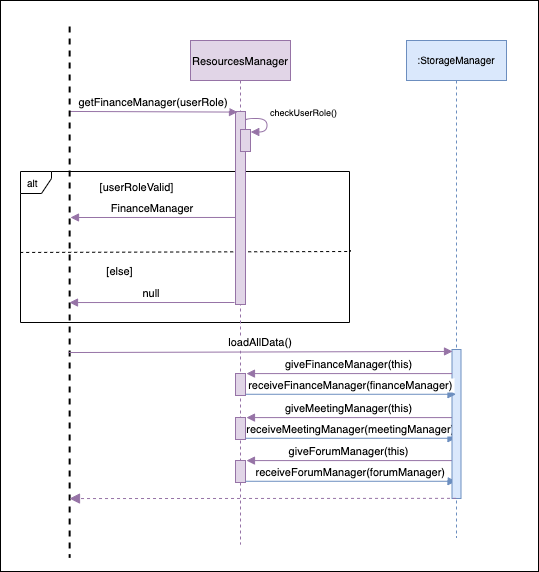

The diagram above was exported from draw.io. Its source (the exported page's mxGraphModel, read from the mxfile embedded in the PNG):
<mxGraphModel dx="1106" dy="997" grid="0" gridSize="10" guides="1" tooltips="1" connect="1" arrows="1" fold="1" page="1" pageScale="1" pageWidth="1920" pageHeight="1200" math="0" shadow="0">
  <root>
    <mxCell id="0" />
    <mxCell id="1" parent="0" />
    <mxCell id="n5whqe1johHVUNtvx-af-1" value="&lt;b&gt;&lt;br&gt;&lt;/b&gt;" style="rounded=0;whiteSpace=wrap;html=1;" parent="1" vertex="1">
      <mxGeometry x="100" y="121" width="538" height="571" as="geometry" />
    </mxCell>
    <mxCell id="4VU2lcs5PWJO_6g8HsC1-11" value="alt" style="shape=umlFrame;whiteSpace=wrap;html=1;width=31;height=22;boundedLbl=1;verticalAlign=middle;align=left;spacingLeft=5;fontSize=10;" parent="1" vertex="1">
      <mxGeometry x="120" y="292" width="329" height="151" as="geometry" />
    </mxCell>
    <mxCell id="4VU2lcs5PWJO_6g8HsC1-12" value="" style="endArrow=none;dashed=1;html=1;rounded=0;edgeStyle=orthogonalEdgeStyle;entryX=1.003;entryY=0.521;entryDx=0;entryDy=0;entryPerimeter=0;exitX=-0.001;exitY=0.536;exitDx=0;exitDy=0;exitPerimeter=0;" parent="1" source="4VU2lcs5PWJO_6g8HsC1-11" target="4VU2lcs5PWJO_6g8HsC1-11" edge="1">
      <mxGeometry width="50" height="50" relative="1" as="geometry">
        <mxPoint x="143" y="371" as="sourcePoint" />
        <mxPoint x="570" y="371" as="targetPoint" />
        <Array as="points">
          <mxPoint x="143" y="373" />
          <mxPoint x="450" y="372" />
        </Array>
      </mxGeometry>
    </mxCell>
    <mxCell id="JoZDjkwZ9-BeQbKjEbpz-3" value="ResourcesManager" style="shape=umlLifeline;perimeter=lifelinePerimeter;container=1;collapsible=0;recursiveResize=0;rounded=0;shadow=0;strokeWidth=1;fontFamily=Helvetica;fontSize=11;fillColor=#e1d5e7;strokeColor=#9673a6;" parent="1" vertex="1">
      <mxGeometry x="290" y="161" width="100" height="504" as="geometry" />
    </mxCell>
    <mxCell id="JoZDjkwZ9-BeQbKjEbpz-4" value="" style="points=[];perimeter=orthogonalPerimeter;rounded=0;shadow=0;strokeWidth=1;fontFamily=Helvetica;fontSize=11;fillColor=#e1d5e7;strokeColor=#9673a6;" parent="JoZDjkwZ9-BeQbKjEbpz-3" vertex="1">
      <mxGeometry x="45" y="71" width="10" height="193" as="geometry" />
    </mxCell>
    <mxCell id="4VU2lcs5PWJO_6g8HsC1-51" value="" style="points=[];perimeter=orthogonalPerimeter;rounded=0;shadow=0;strokeWidth=1;fontFamily=Helvetica;fontSize=11;fillColor=#e1d5e7;strokeColor=#9673a6;" parent="JoZDjkwZ9-BeQbKjEbpz-3" vertex="1">
      <mxGeometry x="45" y="333" width="10" height="22" as="geometry" />
    </mxCell>
    <mxCell id="4VU2lcs5PWJO_6g8HsC1-55" value="" style="points=[];perimeter=orthogonalPerimeter;rounded=0;shadow=0;strokeWidth=1;fontFamily=Helvetica;fontSize=11;fillColor=#e1d5e7;strokeColor=#9673a6;" parent="JoZDjkwZ9-BeQbKjEbpz-3" vertex="1">
      <mxGeometry x="45" y="377" width="10" height="22" as="geometry" />
    </mxCell>
    <mxCell id="4VU2lcs5PWJO_6g8HsC1-56" value="giveMeetingManager(this)" style="verticalAlign=bottom;endArrow=block;shadow=0;strokeWidth=1;fontFamily=Helvetica;fontSize=11;fillColor=#e1d5e7;strokeColor=#9673a6;entryX=1.097;entryY=0.004;entryDx=0;entryDy=0;entryPerimeter=0;" parent="JoZDjkwZ9-BeQbKjEbpz-3" target="4VU2lcs5PWJO_6g8HsC1-55" edge="1">
      <mxGeometry relative="1" as="geometry">
        <mxPoint x="261.5" y="377.08799999999997" as="sourcePoint" />
        <mxPoint x="-104" y="635.2159999999999" as="targetPoint" />
      </mxGeometry>
    </mxCell>
    <mxCell id="4VU2lcs5PWJO_6g8HsC1-57" value="receiveMeetingManager(meetingManager)" style="verticalAlign=bottom;endArrow=block;shadow=0;strokeWidth=1;fontFamily=Helvetica;fontSize=11;fillColor=#dae8fc;strokeColor=#6c8ebf;exitX=1.028;exitY=0.944;exitDx=0;exitDy=0;exitPerimeter=0;" parent="JoZDjkwZ9-BeQbKjEbpz-3" source="4VU2lcs5PWJO_6g8HsC1-55" edge="1">
      <mxGeometry relative="1" as="geometry">
        <mxPoint x="211.52999999999997" y="456.99799999999993" as="sourcePoint" />
        <mxPoint x="265.5" y="397.76800000000003" as="targetPoint" />
      </mxGeometry>
    </mxCell>
    <mxCell id="4VU2lcs5PWJO_6g8HsC1-58" value="" style="points=[];perimeter=orthogonalPerimeter;rounded=0;shadow=0;strokeWidth=1;fontFamily=Helvetica;fontSize=11;fillColor=#e1d5e7;strokeColor=#9673a6;" parent="JoZDjkwZ9-BeQbKjEbpz-3" vertex="1">
      <mxGeometry x="45" y="420" width="10" height="22" as="geometry" />
    </mxCell>
    <mxCell id="4VU2lcs5PWJO_6g8HsC1-59" value="giveForumManager(this)" style="verticalAlign=bottom;endArrow=block;shadow=0;strokeWidth=1;fontFamily=Helvetica;fontSize=11;fillColor=#e1d5e7;strokeColor=#9673a6;entryX=1.097;entryY=0.004;entryDx=0;entryDy=0;entryPerimeter=0;" parent="JoZDjkwZ9-BeQbKjEbpz-3" target="4VU2lcs5PWJO_6g8HsC1-58" edge="1">
      <mxGeometry relative="1" as="geometry">
        <mxPoint x="261.5" y="420.08799999999997" as="sourcePoint" />
        <mxPoint x="-394" y="517.2159999999999" as="targetPoint" />
      </mxGeometry>
    </mxCell>
    <mxCell id="4VU2lcs5PWJO_6g8HsC1-60" value="receiveForumManager(forumManager)" style="verticalAlign=bottom;endArrow=block;shadow=0;strokeWidth=1;fontFamily=Helvetica;fontSize=11;fillColor=#dae8fc;strokeColor=#6c8ebf;exitX=1.028;exitY=0.944;exitDx=0;exitDy=0;exitPerimeter=0;" parent="JoZDjkwZ9-BeQbKjEbpz-3" source="4VU2lcs5PWJO_6g8HsC1-58" edge="1">
      <mxGeometry relative="1" as="geometry">
        <mxPoint x="-78.47000000000003" y="338.99799999999993" as="sourcePoint" />
        <mxPoint x="265.5" y="440.76800000000003" as="targetPoint" />
      </mxGeometry>
    </mxCell>
    <mxCell id="JoZDjkwZ9-BeQbKjEbpz-39" value="getFinanceManager(userRole)" style="verticalAlign=bottom;endArrow=block;shadow=0;strokeWidth=1;fontFamily=Helvetica;fontSize=11;fillColor=#e1d5e7;strokeColor=#9673a6;exitX=0.16;exitY=0.517;exitDx=0;exitDy=0;exitPerimeter=0;entryX=0.2;entryY=0.003;entryDx=0;entryDy=0;entryPerimeter=0;labelBorderColor=none;labelBackgroundColor=#FFFFFF;" parent="1" source="JoZDjkwZ9-BeQbKjEbpz-55" target="JoZDjkwZ9-BeQbKjEbpz-4" edge="1">
      <mxGeometry relative="1" as="geometry">
        <mxPoint x="181" y="232" as="sourcePoint" />
        <mxPoint x="315" y="232" as="targetPoint" />
      </mxGeometry>
    </mxCell>
    <mxCell id="JoZDjkwZ9-BeQbKjEbpz-55" value="" style="line;strokeWidth=2;direction=south;html=1;fontSize=10;dashed=1;" parent="1" vertex="1">
      <mxGeometry x="165" y="147" width="8.28" height="531" as="geometry" />
    </mxCell>
    <mxCell id="4VU2lcs5PWJO_6g8HsC1-1" value=":StorageManager" style="shape=umlLifeline;perimeter=lifelinePerimeter;container=1;collapsible=0;recursiveResize=0;rounded=0;shadow=0;strokeWidth=1;fontFamily=Helvetica;fontSize=10;fillColor=#dae8fc;strokeColor=#6c8ebf;" parent="1" vertex="1">
      <mxGeometry x="506" y="161" width="100" height="497" as="geometry" />
    </mxCell>
    <mxCell id="4VU2lcs5PWJO_6g8HsC1-18" value="" style="points=[];perimeter=orthogonalPerimeter;rounded=0;shadow=0;strokeWidth=1;fontFamily=Helvetica;fontSize=11;fillColor=#dae8fc;strokeColor=#6c8ebf;" parent="4VU2lcs5PWJO_6g8HsC1-1" vertex="1">
      <mxGeometry x="45.5" y="309" width="9" height="149" as="geometry" />
    </mxCell>
    <mxCell id="4VU2lcs5PWJO_6g8HsC1-13" value="[userRoleValid]" style="text;html=1;align=center;verticalAlign=middle;resizable=0;points=[];autosize=1;strokeColor=none;fillColor=none;rounded=0;hachureGap=4;pointerEvents=0;fontFamily=Helvetica;fontSize=11;" parent="1" vertex="1">
      <mxGeometry x="194" y="299" width="84" height="17" as="geometry" />
    </mxCell>
    <mxCell id="4VU2lcs5PWJO_6g8HsC1-14" value="[else]" style="text;html=1;align=center;verticalAlign=middle;resizable=0;points=[];autosize=1;strokeColor=none;fillColor=none;rounded=0;hachureGap=4;pointerEvents=0;fontFamily=Helvetica;fontSize=11;" parent="1" vertex="1">
      <mxGeometry x="201" y="383" width="36" height="17" as="geometry" />
    </mxCell>
    <mxCell id="4VU2lcs5PWJO_6g8HsC1-42" value="" style="verticalAlign=bottom;endArrow=block;dashed=1;endSize=8;shadow=0;strokeWidth=1;fontFamily=Helvetica;fontSize=11;fillColor=#e1d5e7;strokeColor=#9673a6;endFill=1;exitX=0.447;exitY=0.999;exitDx=0;exitDy=0;exitPerimeter=0;entryX=0.889;entryY=0.517;entryDx=0;entryDy=0;entryPerimeter=0;" parent="1" source="4VU2lcs5PWJO_6g8HsC1-18" target="JoZDjkwZ9-BeQbKjEbpz-55" edge="1">
      <mxGeometry x="0.0089" relative="1" as="geometry">
        <mxPoint x="327" y="639" as="targetPoint" />
        <mxPoint x="473" y="640" as="sourcePoint" />
        <Array as="points" />
        <mxPoint as="offset" />
      </mxGeometry>
    </mxCell>
    <mxCell id="4VU2lcs5PWJO_6g8HsC1-43" value="giveFinanceManager(this)" style="verticalAlign=bottom;endArrow=block;shadow=0;strokeWidth=1;fontFamily=Helvetica;fontSize=11;fillColor=#e1d5e7;strokeColor=#9673a6;entryX=1.097;entryY=0.004;entryDx=0;entryDy=0;entryPerimeter=0;" parent="1" source="4VU2lcs5PWJO_6g8HsC1-18" target="4VU2lcs5PWJO_6g8HsC1-51" edge="1">
      <mxGeometry relative="1" as="geometry">
        <mxPoint x="334" y="752" as="sourcePoint" />
        <mxPoint x="186" y="752.2159999999999" as="targetPoint" />
      </mxGeometry>
    </mxCell>
    <mxCell id="4VU2lcs5PWJO_6g8HsC1-45" value="" style="curved=1;endArrow=block;html=1;rounded=0;fontFamily=Helvetica;fontSize=10;edgeStyle=orthogonalEdgeStyle;entryX=0.976;entryY=0.048;entryDx=0;entryDy=0;entryPerimeter=0;exitX=1.052;exitY=0.177;exitDx=0;exitDy=0;exitPerimeter=0;fillColor=#e1d5e7;strokeColor=#9673a6;endFill=1;" parent="1" edge="1">
      <mxGeometry width="50" height="50" relative="1" as="geometry">
        <mxPoint x="345.01999999999987" y="241.02700000000004" as="sourcePoint" />
        <mxPoint x="350.2600000000002" y="252.48000000000013" as="targetPoint" />
        <Array as="points">
          <mxPoint x="345.5" y="239" />
          <mxPoint x="366.5" y="239" />
          <mxPoint x="366.5" y="253" />
        </Array>
      </mxGeometry>
    </mxCell>
    <mxCell id="4VU2lcs5PWJO_6g8HsC1-46" value="" style="points=[];perimeter=orthogonalPerimeter;rounded=0;shadow=0;strokeWidth=1;fontFamily=Helvetica;fontSize=11;fillColor=#e1d5e7;strokeColor=#9673a6;" parent="1" vertex="1">
      <mxGeometry x="340" y="250" width="10" height="22" as="geometry" />
    </mxCell>
    <mxCell id="4VU2lcs5PWJO_6g8HsC1-47" value="checkUserRole()" style="text;html=1;align=center;verticalAlign=middle;resizable=0;points=[];autosize=1;strokeColor=none;fillColor=none;rounded=0;hachureGap=4;pointerEvents=0;fontFamily=Helvetica;fontSize=9;" parent="1" vertex="1">
      <mxGeometry x="364" y="225" width="77" height="15" as="geometry" />
    </mxCell>
    <mxCell id="4VU2lcs5PWJO_6g8HsC1-48" value="FinanceManager" style="verticalAlign=bottom;endArrow=block;shadow=0;strokeWidth=1;fontFamily=Helvetica;fontSize=11;fillColor=#e1d5e7;strokeColor=#9673a6;exitX=0;exitY=0.549;exitDx=0;exitDy=0;exitPerimeter=0;" parent="1" source="JoZDjkwZ9-BeQbKjEbpz-4" edge="1">
      <mxGeometry relative="1" as="geometry">
        <mxPoint x="526" y="602" as="sourcePoint" />
        <mxPoint x="170" y="338" as="targetPoint" />
      </mxGeometry>
    </mxCell>
    <mxCell id="4VU2lcs5PWJO_6g8HsC1-49" value="null" style="verticalAlign=bottom;endArrow=block;shadow=0;strokeWidth=1;fontFamily=Helvetica;fontSize=11;fillColor=#e1d5e7;strokeColor=#9673a6;exitX=0;exitY=0.549;exitDx=0;exitDy=0;exitPerimeter=0;" parent="1" edge="1">
      <mxGeometry relative="1" as="geometry">
        <mxPoint x="334" y="422.9970000000001" as="sourcePoint" />
        <mxPoint x="169" y="423.04" as="targetPoint" />
      </mxGeometry>
    </mxCell>
    <mxCell id="4VU2lcs5PWJO_6g8HsC1-50" value="loadAllData()" style="verticalAlign=bottom;endArrow=block;shadow=0;strokeWidth=1;fontFamily=Helvetica;fontSize=11;fillColor=#e1d5e7;strokeColor=#9673a6;exitX=0.614;exitY=0.638;exitDx=0;exitDy=0;exitPerimeter=0;labelBackgroundColor=#FFFFFF;entryX=0.056;entryY=0.013;entryDx=0;entryDy=0;entryPerimeter=0;" parent="1" source="JoZDjkwZ9-BeQbKjEbpz-55" target="4VU2lcs5PWJO_6g8HsC1-18" edge="1">
      <mxGeometry relative="1" as="geometry">
        <mxPoint x="209" y="469" as="sourcePoint" />
        <mxPoint x="209" y="560.04" as="targetPoint" />
      </mxGeometry>
    </mxCell>
    <mxCell id="4VU2lcs5PWJO_6g8HsC1-52" value="receiveFinanceManager(financeManager)" style="verticalAlign=bottom;endArrow=block;shadow=0;strokeWidth=1;fontFamily=Helvetica;fontSize=11;fillColor=#dae8fc;strokeColor=#6c8ebf;exitX=1.028;exitY=0.944;exitDx=0;exitDy=0;exitPerimeter=0;" parent="1" source="4VU2lcs5PWJO_6g8HsC1-51" target="4VU2lcs5PWJO_6g8HsC1-1" edge="1">
      <mxGeometry relative="1" as="geometry">
        <mxPoint x="501.53" y="573.9979999999999" as="sourcePoint" />
        <mxPoint x="296" y="573.9979999999999" as="targetPoint" />
      </mxGeometry>
    </mxCell>
  </root>
</mxGraphModel>